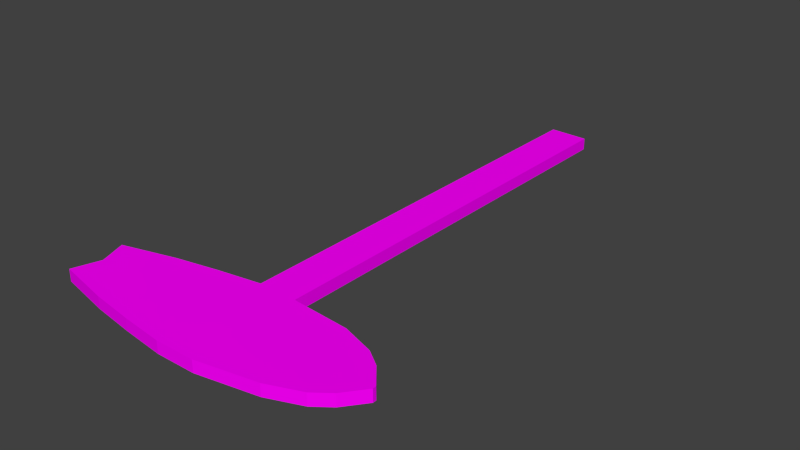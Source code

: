 # Source: Surfboard.blend  (saved by Blender 2.76.0; exported with 4.5.12 LTS)
import bpy
from mathutils import Matrix  # noqa: F401  (used for matrix-valued properties, if any)

bpy.ops.wm.read_factory_settings(use_empty=True)
scene = bpy.context.scene
scene.name = 'Scene'

# ---- collections
col_collection_1 = bpy.data.collections.new('Collection 1'); scene.collection.children.link(col_collection_1)

# ---- images (referenced by path relative to the original .blend; pixels are not part of the script)
import os
ASSET_DIR = os.environ.get("B2B_ASSET_DIR", "")  # directory of the original .blend (textures are referenced by path, not embedded)
HERE = os.path.dirname(os.path.abspath(__file__))  # packed textures are extracted next to this script under _unpacked/

def load_image(name, relpath, width, height, colorspace="sRGB"):
    """Load a texture the original file referenced (path relative to the .blend, or extracted next to this script)."""
    p = next((c for c in (os.path.join(HERE, relpath), os.path.join(ASSET_DIR, relpath)) if relpath and os.path.exists(c)), "")
    if p:
        img = bpy.data.images.load(p, check_existing=True)
        img.name = name
    else:  # same state as the original file: an image datablock whose file is absent (Cycles renders it pink)
        img = bpy.data.images.new(name, width, height)
        img.source = "FILE"
        img.filepath = "//" + (relpath or name)
    img.colorspace_settings.name = colorspace
    return img
img_surfboardtexture_jpg = load_image('SurfboardTexture.jpg', 'SurfboardTexture.jpg', 1024, 1024, 'sRGB')

# ---- materials (node trees are filled in below, after node groups)
mat_material_001 = bpy.data.materials.new('Material.001')
mat_material_001.alpha_threshold = 0.0
mat_material_001.roughness = 0.5

# ---- material node trees
mat_material_001.use_nodes = True; mat_material_001.node_tree.nodes.clear()
_N = mat_material_001.node_tree.nodes; _L = mat_material_001.node_tree.links
n0 = _N.new('ShaderNodeOutputMaterial'); n0.name = 'Material Output'; n0.location = (300, 300)
n1 = _N.new('ShaderNodeBsdfDiffuse'); n1.name = 'Diffuse BSDF'; n1.location = (10, 300)
n2 = _N.new('ShaderNodeTexImage'); n2.name = 'Image Texture'; n2.location = (-180, 300)
n2.width = 140
n2.image = img_surfboardtexture_jpg
_L.new(n1.outputs[0], n0.inputs[0])
_L.new(n2.outputs[0], n1.inputs[0])
n0.is_active_output = True

# ---- world
world_world = bpy.data.worlds.new('World'); scene.world = world_world
world_world.color = (0.05088, 0.05088, 0.05088)
world_world.use_sun_shadow = False
world_world.sun_shadow_jitter_overblur = 0.0
world_world.cycles.sampling_method = 'MANUAL'
world_world.cycles.sample_map_resolution = 256

# ---- meshes
me_cube = bpy.data.meshes.new('Cube')
me_cube.from_pydata([(2.204, 8.293, -0.09655), (2.163, 6.747, -0.09655), (-4.505, 7.168, -0.09655), (-4.482, 8.091, -0.09655), (2.204, 8.293, 0.1083), (2.163, 6.747, 0.1083), (-4.505, 7.168, 0.1083), (-4.482, 8.091, 0.1083), (-2.953, 8.29, -0.09655), (-2.988, 6.919, -0.09655), (-2.953, 8.29, 0.1083), (-2.988, 6.919, 0.1083), (3.123, 8.074, -0.09655), (3.093, 6.937, -0.09655), (3.123, 8.074, 0.1083), (3.093, 6.937, 0.1083), (4.018, 7.521, -0.09655), (4.017, 7.461, -0.09655), (4.018, 7.521, 0.1083), (4.017, 7.461, 0.1083), (-0.5448, 8.485, -0.09655), (-0.5892, 6.652, -0.09655), (-0.5448, 8.485, 0.1083), (-0.5892, 6.652, 0.1083), (-4.232, 7.625, -0.09655), (-4.232, 7.625, 0.1083), (0.5529, 8.481, -0.09655), (0.51, 6.666, -0.09655), (0.5529, 8.481, 0.1083), (0.51, 6.666, 0.1083), (3.553, 7.131, 0.1083), (3.573, 7.866, 0.1083), (3.573, 7.866, -0.09655), (3.553, 7.131, -0.09655), (0.5725, -0.6352, -0.09567), (-0.5267, -0.6506, -0.09567), (0.5725, -0.6352, 0.1074), (-0.5267, -0.6506, 0.1074), (-1.749, 8.399, -0.09655), (-1.788, 6.773, -0.09655), (-1.749, 8.399, 0.1083), (-1.788, 6.773, 0.1083)], [], [(8, 9, 2, 24, 3), (10, 7, 25, 6, 11), (4, 5, 15, 14), (9, 11, 6, 2), (24, 25, 7, 3), (10, 8, 3, 7), (40, 38, 8, 10), (39, 41, 11, 9), (40, 10, 11, 41), (38, 39, 9, 8), (31, 30, 19, 18), (5, 1, 13, 15), (0, 4, 14, 12), (1, 0, 12, 13), (16, 18, 19, 17), (32, 31, 18, 16), (30, 33, 17, 19), (33, 32, 16, 17), (26, 27, 21, 20), (28, 22, 23, 29), (28, 26, 20, 22), (2, 6, 25, 24), (4, 0, 26, 28), (1, 5, 29, 27), (4, 28, 29, 5), (0, 1, 27, 26), (13, 12, 32, 33), (15, 13, 33, 30), (12, 14, 31, 32), (14, 15, 30, 31), (34, 36, 37, 35), (27, 34, 35, 21), (36, 29, 23, 37), (27, 29, 36, 34), (23, 21, 35, 37), (20, 21, 39, 38), (22, 40, 41, 23), (21, 23, 41, 39), (22, 20, 38, 40)])
_uv = me_cube.uv_layers.new(name='UVMap')
_uv.uv.foreach_set('vector', [0.09766, 0.505, 0.08387, 0.5151, 0.08914, 0.5313, 0.1062, 0.5313, 0.1114, 0.5151, 0.09766, 0.505, 0.08387, 0.5151, 0.08914, 0.5313, 0.1062, 0.5313, 0.1114, 0.5151, 0.1122, 0.534, 0.08316, 0.534, 0.08316, 0.505, 0.1122, 0.505, 0.1122, 0.534, 0.08316, 0.534, 0.08316, 0.505, 0.1122, 0.505, 0.1122, 0.534, 0.08316, 0.534, 0.08316, 0.505, 0.1122, 0.505, 0.1122, 0.534, 0.08316, 0.534, 0.08316, 0.505, 0.1122, 0.505, 0.1122, 0.5195, 0.08316, 0.5195, 0.08316, 0.505, 0.1122, 0.505, 0.1122, 0.5195, 0.08316, 0.5195, 0.08316, 0.505, 0.1122, 0.505, 0.09766, 0.534, 0.08316, 0.534, 0.08316, 0.505, 0.09766, 0.505, 0.1122, 0.5195, 0.08316, 0.5195, 0.08316, 0.505, 0.1122, 0.505, 0.1122, 0.534, 0.08316, 0.534, 0.08316, 0.505, 0.1122, 0.505, 0.1122, 0.534, 0.08316, 0.534, 0.08316, 0.505, 0.1122, 0.505, 0.1122, 0.534, 0.08316, 0.534, 0.08316, 0.505, 0.1122, 0.505, 0.1122, 0.534, 0.08316, 0.534, 0.08316, 0.505, 0.1122, 0.505, 0.1122, 0.534, 0.08316, 0.534, 0.08316, 0.505, 0.1122, 0.505, 0.1122, 0.534, 0.08316, 0.534, 0.08316, 0.505, 0.1122, 0.505, 0.1122, 0.534, 0.08316, 0.534, 0.08316, 0.505, 0.1122, 0.505, 0.1122, 0.534, 0.08316, 0.534, 0.08316, 0.505, 0.1122, 0.505, 0.1122, 0.534, 0.08316, 0.534, 0.08316, 0.505, 0.1122, 0.505, 0.1122, 0.534, 0.08316, 0.534, 0.08316, 0.505, 0.1122, 0.505, 0.1122, 0.534, 0.08316, 0.534, 0.08316, 0.505, 0.1122, 0.505, 0.1122, 0.534, 0.08316, 0.534, 0.08316, 0.505, 0.1122, 0.505, 0.1122, 0.534, 0.08316, 0.534, 0.08316, 0.505, 0.1122, 0.505, 0.1122, 0.534, 0.08316, 0.534, 0.08316, 0.505, 0.1122, 0.505, 0.1122, 0.534, 0.08316, 0.534, 0.08316, 0.505, 0.1122, 0.505, 0.1122, 0.534, 0.08316, 0.534, 0.08316, 0.505, 0.1122, 0.505, 0.1122, 0.534, 0.08316, 0.534, 0.08316, 0.505, 0.1122, 0.505, 0.1122, 0.534, 0.08316, 0.534, 0.08316, 0.505, 0.1122, 0.505, 0.1122, 0.534, 0.08316, 0.534, 0.08316, 0.505, 0.1122, 0.505, 0.1122, 0.534, 0.08316, 0.534, 0.08316, 0.505, 0.1122, 0.505, 0.9213, 0.4721, 0.9537, 0.4721, 0.9537, 0.5045, 0.9213, 0.5045, 0.9213, 0.4721, 0.9537, 0.4721, 0.9537, 0.5045, 0.9213, 0.5045, 0.9213, 0.4721, 0.9537, 0.4721, 0.9537, 0.5045, 0.9213, 0.5045, 0.9213, 0.4721, 0.9537, 0.4721, 0.9537, 0.5045, 0.9213, 0.5045, 0.9213, 0.4721, 0.9537, 0.4721, 0.9537, 0.5045, 0.9213, 0.5045, 0.1122, 0.534, 0.08316, 0.534, 0.08316, 0.5195, 0.1122, 0.5195, 0.1122, 0.534, 0.09766, 0.534, 0.09766, 0.505, 0.1122, 0.505, 0.1122, 0.534, 0.08316, 0.534, 0.08316, 0.5195, 0.1122, 0.5195, 0.1122, 0.534, 0.08316, 0.534, 0.08316, 0.5195, 0.1122, 0.5195])
me_cube.materials.append(mat_material_001)
me_cube.use_remesh_preserve_volume = False
me_cube.use_remesh_preserve_attributes = False
me_cube.use_mirror_vertex_groups = False
me_cube.update()

# ---- objects
ob_surfboard = bpy.data.objects.new('Surfboard', me_cube)

# ---- transforms, parenting, visibility, modifiers, constraints
ob_surfboard.location = (0.0, 0.0, 0.0)
ob_surfboard.rotation_euler = (-3.142, -2.132e-14, 1.378e-07)
ob_surfboard.scale = (0.4664, 0.7678, 0.7678)
ob_surfboard.lock_rotations_4d = False
ob_surfboard.empty_display_type = 'ARROWS'
ob_surfboard.lineart.crease_threshold = 0.0

# ---- collection membership
col_collection_1.objects.link(ob_surfboard)

# ---- scene / render settings (as saved in the file)
scene.frame_start = 1; scene.frame_end = 250; scene.frame_set(1)
scene.render.engine = 'CYCLES'
scene.render.resolution_percentage = 50
scene.render.dither_intensity = 0.0
scene.cycles.use_denoising = False
scene.cycles.samples = 10
scene.cycles.sampling_pattern = 'TABULATED_SOBOL'
scene.cycles.light_sampling_threshold = 0.0
scene.cycles.use_adaptive_sampling = False
scene.cycles.use_light_tree = False
scene.cycles.blur_glossy = 0.0
scene.cycles.pixel_filter_type = 'GAUSSIAN'
scene.cycles.sample_clamp_indirect = 0.0
scene.view_settings.view_transform = 'Standard'
bpy.context.view_layer.update()

# ---- added for rendering (the .blend has no active camera and no usable light): camera, sun
cam_auto = bpy.data.cameras.new('AutoCamera')
cam_auto.lens = 50.0
cam_auto.sensor_width = 36.0
cam_auto.clip_end = 1000.0
ob_auto_camera = bpy.data.objects.new('AutoCamera', cam_auto)
scene.collection.objects.link(ob_auto_camera)
ob_auto_camera.location = (7.34742, -11.9607, 5.96422)
ob_auto_camera.rotation_euler = (1.09748, -7.21219e-08, 0.694738)
scene.camera = ob_auto_camera
light_auto_sun = bpy.data.lights.new('AutoSun', 'SUN')
light_auto_sun.energy = 3.0
light_auto_sun.angle = 0.0523599
ob_auto_sun = bpy.data.objects.new('AutoSun', light_auto_sun)
scene.collection.objects.link(ob_auto_sun)
ob_auto_sun.rotation_euler = (0.872665, 0.174533, 0.523599)
bpy.context.view_layer.update()
